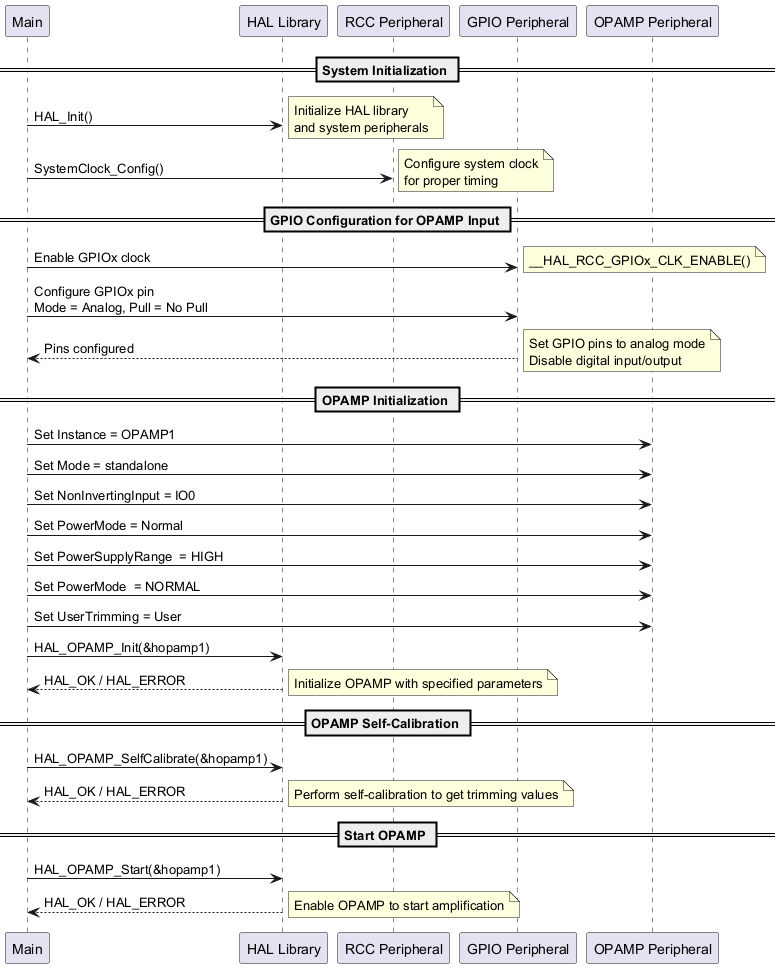

The diagram above was rendered by PlantUML. Its source (embedded in the PNG):
@startuml
participant "Main" as Main
participant "HAL Library" as HAL
participant "RCC Peripheral" as RCC
participant "GPIO Peripheral" as GPIO
participant "OPAMP Peripheral" as OPAMP

== System Initialization ==
Main -> HAL: HAL_Init()
note right: Initialize HAL library\nand system peripherals

Main -> RCC: SystemClock_Config()
note right: Configure system clock\nfor proper timing

== GPIO Configuration for OPAMP Input ==
Main -> GPIO: Enable GPIOx clock
note right: __HAL_RCC_GPIOx_CLK_ENABLE()

Main -> GPIO: Configure GPIOx pin\nMode = Analog, Pull = No Pull
GPIO --> Main: Pins configured
note right: Set GPIO pins to analog mode\nDisable digital input/output

== OPAMP Initialization ==
Main -> OPAMP: Set Instance = OPAMP1
Main -> OPAMP: Set Mode = standalone
Main -> OPAMP: Set NonInvertingInput = IO0
Main -> OPAMP: Set PowerMode = Normal
Main -> OPAMP: Set PowerSupplyRange  = HIGH
Main -> OPAMP: Set PowerMode  = NORMAL
Main -> OPAMP: Set UserTrimming = User
Main -> HAL: HAL_OPAMP_Init(&hopamp1)
HAL --> Main: HAL_OK / HAL_ERROR


note right: Initialize OPAMP with specified parameters

== OPAMP Self-Calibration ==
Main -> HAL: HAL_OPAMP_SelfCalibrate(&hopamp1)
HAL --> Main: HAL_OK / HAL_ERROR


note right: Perform self-calibration to get trimming values

== Start OPAMP ==
Main -> HAL: HAL_OPAMP_Start(&hopamp1)
HAL --> Main: HAL_OK / HAL_ERROR


note right: Enable OPAMP to start amplification


@enduml